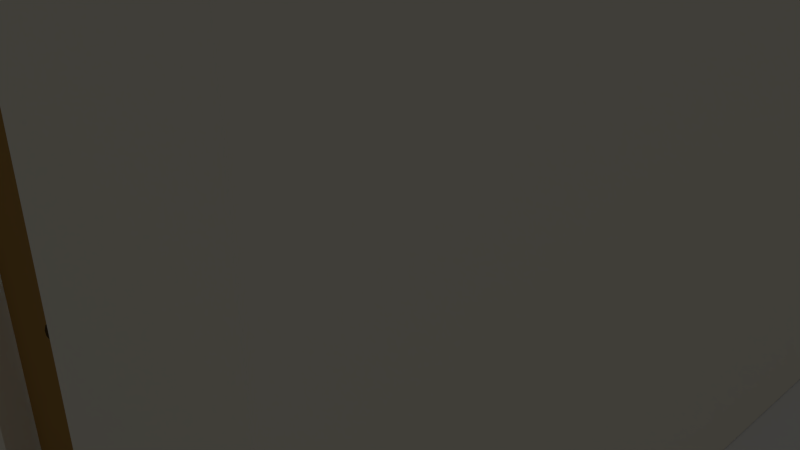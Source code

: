 # Source: quarto.blend  (saved by Blender 2.71.0; exported with 4.5.12 LTS)
import bpy
from mathutils import Matrix  # noqa: F401  (used for matrix-valued properties, if any)

bpy.ops.wm.read_factory_settings(use_empty=True)
scene = bpy.context.scene
scene.name = 'Scene'

# ---- collections
col_collection_1 = bpy.data.collections.new('Collection 1'); scene.collection.children.link(col_collection_1)

# ---- materials (node trees are filled in below, after node groups)
mat_chao = bpy.data.materials.new('chao')
mat_chao.alpha_threshold = 0.0
mat_chao.use_transparent_shadow = False
mat_chao.diffuse_color = (1.0, 1.0, 1.0, 1.0)
mat_chao.roughness = 0.5
mat_chao.line_color = (0.0, 0.0, 0.0, 1.0)
mat_porta = bpy.data.materials.new('Porta')
mat_porta.alpha_threshold = 0.0
mat_porta.use_transparent_shadow = False
mat_porta.diffuse_color = (0.477, 0.2704, 0.07395, 1.0)
mat_porta.roughness = 0.5
mat_porta.line_color = (0.0, 0.0, 0.0, 1.0)
mat_trinco = bpy.data.materials.new('Trinco')
mat_trinco.alpha_threshold = 0.0
mat_trinco.use_transparent_shadow = False
mat_trinco.diffuse_color = (0.1149, 0.08964, 0.06662, 1.0)
mat_trinco.roughness = 0.5
mat_trinco.line_color = (0.0, 0.0, 0.0, 1.0)
mat_trinco_2 = bpy.data.materials.new('Trinco 2')
mat_trinco_2.alpha_threshold = 0.0
mat_trinco_2.use_transparent_shadow = False
mat_trinco_2.diffuse_color = (0.09463, 0.0586, 0.02014, 1.0)
mat_trinco_2.roughness = 0.5
mat_trinco_2.line_color = (0.0, 0.0, 0.0, 1.0)
mat_paredes = bpy.data.materials.new('Paredes')
mat_paredes.alpha_threshold = 0.0
mat_paredes.use_transparent_shadow = False
mat_paredes.diffuse_color = (1.0, 0.9472, 0.7988, 1.0)
mat_paredes.roughness = 0.5
mat_paredes.line_color = (0.0, 0.0, 0.0, 1.0)
mat_paredes_internas = bpy.data.materials.new('Paredes Internas')
mat_paredes_internas.alpha_threshold = 0.0
mat_paredes_internas.use_transparent_shadow = False
mat_paredes_internas.diffuse_color = (0.2355, 0.5098, 0.7484, 1.0)
mat_paredes_internas.roughness = 0.5
mat_paredes_internas.specular_intensity = 0.0
mat_paredes_internas.line_color = (0.0, 0.0, 0.0, 1.0)

# ---- material node trees

# ---- world
world_world = bpy.data.worlds.new('World'); scene.world = world_world
world_world.color = (0.05088, 0.05088, 0.05088)
world_world.use_sun_shadow = False
world_world.sun_shadow_jitter_overblur = 0.0
world_world.cycles.sampling_method = 'MANUAL'
world_world.cycles.sample_map_resolution = 256

# ---- cameras
cam_camera = bpy.data.cameras.new('Camera')
cam_camera.clip_end = 100.0
cam_camera.lens = 35.0
cam_camera.sensor_width = 32.0
cam_camera.sensor_height = 18.0
cam_camera.ortho_scale = 7.314
cam_camera.dof.focus_distance = 0.0
cam_camera.dof.aperture_fstop = 128.0

# ---- lights
light_lamp = bpy.data.lights.new('Lamp', 'POINT')
light_lamp.transmission_factor = 0.0
light_lamp.cutoff_distance = 30.0
light_lamp.energy = 100.0
light_lamp.shadow_buffer_clip_start = 1.001
light_lamp.shadow_soft_size = 0.1
light_lamp.shadow_maximum_resolution = 0.006
light_lamp.use_absolute_resolution = True
light_lamp.cycles.use_multiple_importance_sampling = False

# ---- meshes
me_plane_001 = bpy.data.meshes.new('Plane.001')
me_plane_001.from_pydata([(-1.0, -1.0, 0.0), (1.0, -1.0, 0.0), (-1.0, 1.0, 0.0), (1.0, 1.0, 0.0)], [], [(0, 1, 3, 2)])
me_plane_001.materials.append(mat_chao)
me_plane_001.use_remesh_preserve_volume = False
me_plane_001.use_remesh_preserve_attributes = False
me_plane_001.use_mirror_vertex_groups = False
me_plane_001.update()
me_plane = bpy.data.meshes.new('Plane')
me_plane.from_pydata([(-0.1087, -0.9964, 1.431e-05), (1.891, -0.9964, 1.431e-05), (-0.1087, 1.004, 1.431e-05), (1.891, 1.004, 1.431e-05), (-0.1087, -0.9964, -0.06999), (1.891, -0.9964, -0.06999), (-0.1087, 1.004, -0.06999), (1.891, 1.004, -0.06999)], [], [(0, 1, 3, 2), (4, 6, 7, 5), (0, 2, 6, 4), (1, 0, 4, 5), (3, 1, 5, 7), (2, 3, 7, 6)])
me_plane.materials.append(mat_porta)
me_plane.use_remesh_preserve_volume = False
me_plane.use_remesh_preserve_attributes = False
me_plane.use_mirror_vertex_groups = False
me_plane.update()
me_plane_003 = bpy.data.meshes.new('Plane.003')
me_plane_003.from_pydata([(2.799e-07, -0.06879, 0.0903), (0.1307, -0.03076, 0.1472), (-0.04991, -0.03076, 0.1823), (-0.1615, -0.03076, 0.0903), (-0.04991, -0.03076, -0.00173), (0.1307, -0.03076, 0.03342), (0.04991, 0.03077, 0.1823), (-0.1307, 0.03076, 0.1472), (-0.1307, 0.03076, 0.03342), (0.04991, 0.03076, -0.00173), (0.1615, 0.03076, 0.0903), (2.167e-07, 0.06879, 0.0903), (-0.02934, -0.05852, 0.1444), (0.0768, -0.05852, 0.1237), (0.04747, -0.03617, 0.1778), (0.1536, -0.03617, 0.0903), (0.0768, -0.05852, 0.05687), (-0.09493, -0.05852, 0.0903), (-0.1243, -0.03617, 0.1444), (-0.02934, -0.05852, 0.03621), (-0.1243, -0.03617, 0.03621), (0.04747, -0.03617, 0.002775), (0.1717, 7.619e-08, 0.1237), (0.1717, 7.341e-08, 0.05687), (2.601e-07, 6.787e-08, 0.1985), (0.1061, 7.408e-08, 0.1778), (-0.1717, 5.332e-08, 0.1237), (-0.1061, 5.994e-08, 0.1778), (-0.1061, 5.265e-08, 0.002774), (-0.1717, 5.053e-08, 0.05687), (0.1061, 6.679e-08, 0.002774), (2.365e-07, 5.886e-08, -0.01789), (0.1243, 0.03617, 0.1444), (-0.04747, 0.03617, 0.1778), (-0.1536, 0.03617, 0.0903), (-0.04747, 0.03617, 0.002775), (0.1243, 0.03617, 0.03621), (0.02934, 0.05852, 0.1444), (0.09494, 0.05852, 0.0903), (-0.0768, 0.05852, 0.1237), (-0.0768, 0.05852, 0.05687), (0.02934, 0.05852, 0.03621), (2.061e-07, 0.0349, -0.1496), (2.245e-07, 0.0349, 0.01928), (0.06478, 0.02468, -0.1496), (0.06478, 0.02468, 0.01928), (0.09161, -1.264e-10, -0.1496), (0.09161, 6.905e-09, 0.01928), (0.06478, -0.02468, -0.1496), (0.06478, -0.02468, 0.01928), (2.381e-07, -0.0349, -0.1496), (2.565e-07, -0.0349, 0.01928), (-0.06478, -0.02468, -0.1496), (-0.06478, -0.02468, 0.01928), (-0.09161, -1.233e-08, -0.1496), (-0.09161, -5.3e-09, 0.01928), (-0.06478, 0.02468, -0.1496), (-0.06478, 0.02468, 0.01928), (2.447e-07, 0.07563, -0.1704), (0.1404, 0.05348, -0.1704), (0.1985, 6.131e-09, -0.1704), (0.1404, -0.05348, -0.1704), (3.141e-07, -0.07563, -0.1704), (-0.1404, -0.05348, -0.1704), (-0.1985, -2.032e-08, -0.1704), (-0.1404, 0.05348, -0.1704), (2.416e-07, 0.07563, -0.1985), (0.1404, 0.05348, -0.1985), (0.1985, 4.961e-09, -0.1985), (0.1404, -0.05348, -0.1985), (3.11e-07, -0.07563, -0.1985), (-0.1404, -0.05348, -0.1985), (-0.1985, -2.149e-08, -0.1985), (-0.1404, 0.05348, -0.1985)], [], [(0, 13, 12), (1, 13, 15), (0, 12, 17), (0, 17, 19), (0, 19, 16), (1, 15, 22), (2, 14, 24), (3, 18, 26), (4, 20, 28), (5, 21, 30), (1, 22, 25), (2, 24, 27), (3, 26, 29), (4, 28, 31), (5, 30, 23), (6, 32, 37), (7, 33, 39), (8, 34, 40), (9, 35, 41), (10, 36, 38), (38, 41, 11), (38, 36, 41), (36, 9, 41), (41, 40, 11), (41, 35, 40), (35, 8, 40), (40, 39, 11), (40, 34, 39), (34, 7, 39), (39, 37, 11), (39, 33, 37), (33, 6, 37), (37, 38, 11), (37, 32, 38), (32, 10, 38), (23, 36, 10), (23, 30, 36), (30, 9, 36), (31, 35, 9), (31, 28, 35), (28, 8, 35), (29, 34, 8), (29, 26, 34), (26, 7, 34), (27, 33, 7), (27, 24, 33), (24, 6, 33), (25, 32, 6), (25, 22, 32), (22, 10, 32), (30, 31, 9), (30, 21, 31), (21, 4, 31), (28, 29, 8), (28, 20, 29), (20, 3, 29), (26, 27, 7), (26, 18, 27), (18, 2, 27), (24, 25, 6), (24, 14, 25), (14, 1, 25), (22, 23, 10), (22, 15, 23), (15, 5, 23), (16, 21, 5), (16, 19, 21), (19, 4, 21), (19, 20, 4), (19, 17, 20), (17, 3, 20), (17, 18, 3), (17, 12, 18), (12, 2, 18), (15, 16, 5), (15, 13, 16), (13, 0, 16), (12, 14, 2), (12, 13, 14), (13, 1, 14), (42, 43, 45, 44), (44, 45, 47, 46), (46, 47, 49, 48), (48, 49, 51, 50), (50, 51, 53, 52), (52, 53, 55, 54), (45, 43, 57, 55, 53, 51, 49, 47), (54, 55, 57, 56), (56, 57, 43, 42), (52, 54, 64, 63), (42, 44, 59, 58), (56, 42, 58, 65), (46, 48, 61, 60), (65, 58, 66, 73), (58, 59, 67, 66), (60, 61, 69, 68), (63, 64, 72, 71), (61, 62, 70, 69), (64, 65, 73, 72), (59, 60, 68, 67), (62, 63, 71, 70), (48, 50, 62, 61), (44, 46, 60, 59), (54, 56, 65, 64), (50, 52, 63, 62)])
me_plane_003.use_remesh_preserve_volume = False
me_plane_003.use_remesh_preserve_attributes = False
me_plane_003.use_mirror_vertex_groups = False
me_plane_003.update()
me_plane_002 = bpy.data.meshes.new('Plane.002')
me_plane_002.from_pydata([(2.799e-07, -0.06879, 0.0903), (0.1307, -0.03076, 0.1472), (-0.04991, -0.03076, 0.1823), (-0.1615, -0.03076, 0.0903), (-0.04991, -0.03076, -0.00173), (0.1307, -0.03076, 0.03342), (0.04991, 0.03077, 0.1823), (-0.1307, 0.03076, 0.1472), (-0.1307, 0.03076, 0.03342), (0.04991, 0.03076, -0.00173), (0.1615, 0.03076, 0.0903), (2.167e-07, 0.06879, 0.0903), (-0.02934, -0.05852, 0.1444), (0.0768, -0.05852, 0.1237), (0.04747, -0.03617, 0.1778), (0.1536, -0.03617, 0.0903), (0.0768, -0.05852, 0.05687), (-0.09493, -0.05852, 0.0903), (-0.1243, -0.03617, 0.1444), (-0.02934, -0.05852, 0.03621), (-0.1243, -0.03617, 0.03621), (0.04747, -0.03617, 0.002775), (0.1717, 7.619e-08, 0.1237), (0.1717, 7.341e-08, 0.05687), (2.601e-07, 6.787e-08, 0.1985), (0.1061, 7.408e-08, 0.1778), (-0.1717, 5.332e-08, 0.1237), (-0.1061, 5.994e-08, 0.1778), (-0.1061, 5.265e-08, 0.002774), (-0.1717, 5.053e-08, 0.05687), (0.1061, 6.679e-08, 0.002774), (2.365e-07, 5.886e-08, -0.01789), (0.1243, 0.03617, 0.1444), (-0.04747, 0.03617, 0.1778), (-0.1536, 0.03617, 0.0903), (-0.04747, 0.03617, 0.002775), (0.1243, 0.03617, 0.03621), (0.02934, 0.05852, 0.1444), (0.09494, 0.05852, 0.0903), (-0.0768, 0.05852, 0.1237), (-0.0768, 0.05852, 0.05687), (0.02934, 0.05852, 0.03621), (2.061e-07, 0.0349, -0.1496), (2.245e-07, 0.0349, 0.01928), (0.06478, 0.02468, -0.1496), (0.06478, 0.02468, 0.01928), (0.09161, -1.264e-10, -0.1496), (0.09161, 6.905e-09, 0.01928), (0.06478, -0.02468, -0.1496), (0.06478, -0.02468, 0.01928), (2.381e-07, -0.0349, -0.1496), (2.565e-07, -0.0349, 0.01928), (-0.06478, -0.02468, -0.1496), (-0.06478, -0.02468, 0.01928), (-0.09161, -1.233e-08, -0.1496), (-0.09161, -5.3e-09, 0.01928), (-0.06478, 0.02468, -0.1496), (-0.06478, 0.02468, 0.01928), (2.447e-07, 0.07563, -0.1704), (0.1404, 0.05348, -0.1704), (0.1985, 6.131e-09, -0.1704), (0.1404, -0.05348, -0.1704), (3.141e-07, -0.07563, -0.1704), (-0.1404, -0.05348, -0.1704), (-0.1985, -2.032e-08, -0.1704), (-0.1404, 0.05348, -0.1704), (2.416e-07, 0.07563, -0.1985), (0.1404, 0.05348, -0.1985), (0.1985, 4.961e-09, -0.1985), (0.1404, -0.05348, -0.1985), (3.11e-07, -0.07563, -0.1985), (-0.1404, -0.05348, -0.1985), (-0.1985, -2.149e-08, -0.1985), (-0.1404, 0.05348, -0.1985)], [], [(0, 13, 12), (1, 13, 15), (0, 12, 17), (0, 17, 19), (0, 19, 16), (1, 15, 22), (2, 14, 24), (3, 18, 26), (4, 20, 28), (5, 21, 30), (1, 22, 25), (2, 24, 27), (3, 26, 29), (4, 28, 31), (5, 30, 23), (6, 32, 37), (7, 33, 39), (8, 34, 40), (9, 35, 41), (10, 36, 38), (38, 41, 11), (38, 36, 41), (36, 9, 41), (41, 40, 11), (41, 35, 40), (35, 8, 40), (40, 39, 11), (40, 34, 39), (34, 7, 39), (39, 37, 11), (39, 33, 37), (33, 6, 37), (37, 38, 11), (37, 32, 38), (32, 10, 38), (23, 36, 10), (23, 30, 36), (30, 9, 36), (31, 35, 9), (31, 28, 35), (28, 8, 35), (29, 34, 8), (29, 26, 34), (26, 7, 34), (27, 33, 7), (27, 24, 33), (24, 6, 33), (25, 32, 6), (25, 22, 32), (22, 10, 32), (30, 31, 9), (30, 21, 31), (21, 4, 31), (28, 29, 8), (28, 20, 29), (20, 3, 29), (26, 27, 7), (26, 18, 27), (18, 2, 27), (24, 25, 6), (24, 14, 25), (14, 1, 25), (22, 23, 10), (22, 15, 23), (15, 5, 23), (16, 21, 5), (16, 19, 21), (19, 4, 21), (19, 20, 4), (19, 17, 20), (17, 3, 20), (17, 18, 3), (17, 12, 18), (12, 2, 18), (15, 16, 5), (15, 13, 16), (13, 0, 16), (12, 14, 2), (12, 13, 14), (13, 1, 14), (42, 43, 45, 44), (44, 45, 47, 46), (46, 47, 49, 48), (48, 49, 51, 50), (50, 51, 53, 52), (52, 53, 55, 54), (45, 43, 57, 55, 53, 51, 49, 47), (54, 55, 57, 56), (56, 57, 43, 42), (52, 54, 64, 63), (42, 44, 59, 58), (56, 42, 58, 65), (46, 48, 61, 60), (65, 58, 66, 73), (58, 59, 67, 66), (60, 61, 69, 68), (63, 64, 72, 71), (61, 62, 70, 69), (64, 65, 73, 72), (59, 60, 68, 67), (62, 63, 71, 70), (48, 50, 62, 61), (44, 46, 60, 59), (54, 56, 65, 64), (50, 52, 63, 62)])
me_plane_002.polygons.foreach_set('material_index', [1, 1, 1, 1, 1, 1, 1, 1, 1, 1, 1, 1, 1, 1, 1, 1, 1, 1, 1, 1, 1, 1, 1, 1, 1, 1, 1, 1, 1, 1, 1, 1, 1, 1, 1, 1, 1, 1, 1, 1, 1, 1, 1, 1, 1, 1, 1, 1, 1, 1, 1, 1, 1, 1, 1, 1, 1, 1, 1, 1, 1, 1, 1, 1, 1, 1, 1, 1, 1, 1, 1, 1, 1, 1, 1, 1, 1, 1, 1, 1, 0, 0, 0, 0, 0, 0, 0, 0, 0, 1, 1, 1, 1, 0, 0, 0, 0, 0, 0, 0, 0, 1, 1, 1, 1])
me_plane_002.materials.append(mat_trinco)
me_plane_002.materials.append(mat_trinco_2)
me_plane_002.use_remesh_preserve_volume = False
me_plane_002.use_remesh_preserve_attributes = False
me_plane_002.use_mirror_vertex_groups = False
me_plane_002.update()
me_cube = bpy.data.meshes.new('Cube')
me_cube.from_pydata([(1.0, 1.0, 0.004734), (1.0, -1.0, 0.004734), (-1.0, -1.0, 0.004734), (-1.0, 1.0, 0.004734), (1.0, 1.0, 2.005), (1.0, -1.0, 2.005), (-1.0, -1.0, 2.005), (-1.0, 1.0, 2.005), (0.5541, 1.0, 0.004734), (0.5541, 1.0, 2.005), (0.5541, -1.0, 2.005), (0.5541, -1.0, 0.004734), (0.2241, 1.0, 0.004734), (0.2241, 1.0, 2.005), (0.2241, -1.0, 2.005), (0.2241, -1.0, 0.004734), (1.0, 1.0, 1.209), (1.0, -1.0, 1.209), (-1.0, -1.0, 1.209), (-1.0, 1.0, 1.209), (0.5541, 1.0, 1.209), (0.5541, -1.0, 1.209), (0.2241, 1.0, 1.209), (0.2241, -1.0, 1.209), (0.9505, 0.9505, 0.004734), (0.9505, -0.9505, 0.004734), (-0.9505, -0.9505, 0.004734), (-0.9505, 0.9505, 0.004734), (0.9596, 0.9596, 1.964), (0.9596, -0.9596, 1.964), (-0.9596, -0.9596, 1.964), (-0.9596, 0.9596, 1.964), (0.5541, 0.93, 0.004734), (0.5541, 0.9505, 1.955), (0.5541, -0.9505, 1.955), (0.5541, -0.93, 0.004734), (0.2241, 0.93, 0.004734), (0.2241, 0.9505, 1.955), (0.2241, -0.9505, 1.955), (0.2241, -0.93, 0.004734), (0.9505, 0.9505, 1.209), (0.9505, -0.9505, 1.209), (-0.9505, -0.9505, 1.209), (-0.9505, 0.9505, 1.209), (0.5541, 0.93, 1.209), (0.5541, -0.93, 1.209), (0.2241, 0.93, 1.209), (0.2241, -0.93, 1.209)], [], [(13, 7, 6, 14), (16, 4, 5, 17), (23, 18, 2, 15), (18, 6, 7, 19), (22, 12, 3, 19), (16, 0, 8, 20), (17, 21, 11, 1), (4, 9, 10, 5), (20, 8, 12, 22), (9, 13, 14, 10), (10, 14, 23, 21), (9, 20, 22, 13), (5, 10, 21, 17), (4, 16, 20, 9), (13, 22, 19, 7), (2, 18, 19, 3), (14, 6, 18, 23), (0, 16, 17, 1), (37, 38, 30, 31), (40, 41, 29, 28), (47, 39, 26, 42), (42, 43, 31, 30), (46, 43, 27, 36), (40, 44, 32, 24), (41, 25, 35, 45), (28, 29, 34, 33), (44, 46, 36, 32), (33, 34, 38, 37), (34, 45, 47, 38), (33, 37, 46, 44), (29, 41, 45, 34), (28, 33, 44, 40), (37, 31, 43, 46), (26, 27, 43, 42), (38, 47, 42, 30), (24, 25, 41, 40), (0, 1, 25, 24), (3, 12, 36, 27), (2, 3, 27, 26), (15, 2, 26, 39), (8, 0, 24, 32), (1, 11, 35, 25), (11, 21, 45, 35), (12, 8, 32, 36), (23, 15, 39, 47), (21, 23, 47, 45)])
me_cube.polygons.foreach_set('material_index', [0, 0, 0, 0, 0, 0, 0, 0, 0, 0, 0, 0, 0, 0, 0, 0, 0, 0, 0, 1, 1, 1, 1, 1, 1, 0, 1, 0, 1, 1, 1, 1, 1, 1, 1, 1, 0, 0, 0, 0, 0, 0, 0, 0, 0, 0])
me_cube.materials.append(mat_paredes)
me_cube.materials.append(mat_paredes_internas)
me_cube.use_remesh_preserve_volume = False
me_cube.use_remesh_preserve_attributes = False
me_cube.use_mirror_vertex_groups = False
me_cube.update()

# ---- objects
ob_plane_001 = bpy.data.objects.new('Plane.001', me_plane_001)
ob_plane = bpy.data.objects.new('Plane', me_plane)
ob_plane_003 = bpy.data.objects.new('Plane.003', me_plane_003)
ob_plane_002 = bpy.data.objects.new('Plane.002', me_plane_002)
ob_cube = bpy.data.objects.new('Cube', me_cube)
ob_lamp = bpy.data.objects.new('Lamp', light_lamp)
ob_camera = bpy.data.objects.new('Camera', cam_camera)

# ---- transforms, parenting, visibility, modifiers, constraints
ob_plane_001.location = (0.0, 0.0, 0.01)
ob_plane_001.scale = (8.624, 8.624, 8.624)
ob_plane_001.lineart.crease_threshold = 0.0
ob_plane.location = (1.236, -4.739, 2.105)
ob_plane.rotation_euler = (1.571, -0.0, 0.0)
ob_plane.scale = (0.8, 2.1, 1.0)
ob_plane.lineart.crease_threshold = 0.0
ob_plane_003.parent = ob_plane
ob_plane_003.matrix_parent_inverse = Matrix(((1.25, 0.0, 0.0, -1.544), (-5.975e-08, -1.49e-08, 0.4762, -1.002), (-2.825e-07, -1.0, -4.371e-08, -4.739), (0.0, 0.0, 0.0, 1.0)))
ob_plane_003.location = (2.497, -4.575, 2.22)
ob_plane_003.rotation_euler = (1.571, -1.426e-07, 3.142)
ob_plane_003.scale = (0.3825, 1.004, 0.4781)
ob_plane_003.lineart.crease_threshold = 0.0
ob_plane_002.parent = ob_plane
ob_plane_002.matrix_parent_inverse = Matrix(((1.25, 0.0, 0.0, -1.544), (-5.975e-08, -1.49e-08, 0.4762, -1.002), (-2.825e-07, -1.0, -4.371e-08, -4.739), (0.0, 0.0, 0.0, 1.0)))
ob_plane_002.location = (2.497, -4.835, 2.22)
ob_plane_002.rotation_euler = (1.571, 1.426e-07, -1.494e-07)
ob_plane_002.scale = (0.3825, 1.004, 0.4781)
ob_plane_002.lineart.crease_threshold = 0.0
ob_cube.location = (0.0, 0.0, 0.0)
ob_cube.scale = (5.0, 5.0, 3.5)
ob_cube.lock_rotations_4d = False
ob_cube.empty_display_type = 'ARROWS'
ob_cube.lineart.crease_threshold = 0.0
ob_lamp.location = (4.076, 1.005, 5.904)
ob_lamp.rotation_euler = (0.6503, 0.05522, 1.866)
ob_lamp.lock_rotations_4d = False
ob_lamp.empty_display_type = 'ARROWS'
ob_lamp.color = (0.0, 0.0, 0.0, 0.0)
ob_lamp.lineart.crease_threshold = 0.0
ob_camera.location = (7.481, -6.508, 5.344)
ob_camera.rotation_euler = (1.109, 0.0, 0.8149)
ob_camera.lock_rotations_4d = False
ob_camera.empty_display_type = 'ARROWS'
ob_camera.color = (0.0, 0.0, 0.0, 0.0)
ob_camera.display_type = 'WIRE'
ob_camera.lineart.crease_threshold = 0.0

# ---- collection membership
col_collection_1.objects.link(ob_plane_001)
col_collection_1.objects.link(ob_plane)
col_collection_1.objects.link(ob_plane_003)
col_collection_1.objects.link(ob_plane_002)
col_collection_1.objects.link(ob_cube)
col_collection_1.objects.link(ob_lamp)
col_collection_1.objects.link(ob_camera)

# ---- scene / render settings (as saved in the file)
scene.camera = ob_camera
scene.frame_start = 1; scene.frame_end = 60; scene.frame_set(264)
scene.render.engine = 'BLENDER_EEVEE_NEXT'
scene.render.resolution_percentage = 50
scene.render.dither_intensity = 0.0
scene.cycles.use_denoising = False
scene.cycles.samples = 10
scene.cycles.sampling_pattern = 'TABULATED_SOBOL'
scene.cycles.light_sampling_threshold = 0.0
scene.cycles.use_adaptive_sampling = False
scene.cycles.use_light_tree = False
scene.cycles.blur_glossy = 0.0
scene.cycles.volume_bounces = 1
scene.cycles.pixel_filter_type = 'GAUSSIAN'
scene.cycles.sample_clamp_indirect = 0.0
scene.view_settings.view_transform = 'Standard'
bpy.context.view_layer.update()
